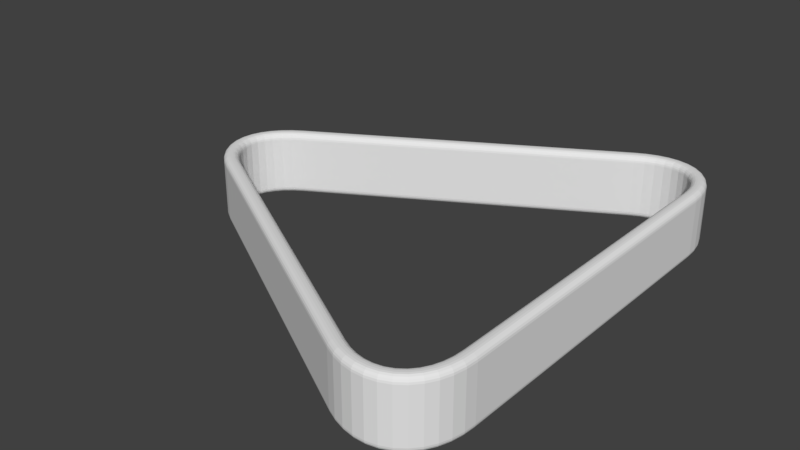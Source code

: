 # Source: rack.blend  (saved by Blender 2.79.0; exported with 4.5.12 LTS)
import bpy
from mathutils import Matrix  # noqa: F401  (used for matrix-valued properties, if any)

bpy.ops.wm.read_factory_settings(use_empty=True)
scene = bpy.context.scene
scene.name = 'Scene'

# ---- collections
col_collection_1 = bpy.data.collections.new('Collection 1'); scene.collection.children.link(col_collection_1)

# ---- world
world_world = bpy.data.worlds.new('World'); scene.world = world_world
world_world.color = (0.05088, 0.05088, 0.05088)
world_world.use_sun_shadow = False
world_world.sun_shadow_jitter_overblur = 0.0
world_world.cycles.sampling_method = 'MANUAL'

# ---- meshes
me_plane = bpy.data.meshes.new('Plane')
me_plane.from_pydata([(4.239, -5.172, 1.629), (4.074, -5.127, 1.8), (4.231, -5.169, 1.682), (4.208, -5.163, 1.73), (4.171, -5.153, 1.767), (4.125, -5.141, 1.792), (4.074, -5.127, -2.291e-08), (4.239, -5.172, 0.1707), (4.125, -5.141, 0.008357), (4.171, -5.153, 0.03261), (4.208, -5.163, 0.07038), (4.231, -5.169, 0.118), (4.3, -4.855, 1.629), (4.13, -4.834, 1.8), (4.292, -4.854, 1.682), (4.268, -4.851, 1.73), (4.23, -4.847, 1.767), (4.183, -4.841, 1.792), (4.32, -4.533, 1.629), (4.149, -4.528, 1.8), (4.311, -4.533, 1.682), (4.287, -4.532, 1.73), (4.249, -4.531, 1.767), (4.202, -4.529, 1.792), (4.149, -4.528, -7.807e-09), (4.32, -4.533, 0.1707), (4.202, -4.529, 0.008357), (4.249, -4.531, 0.03261), (4.287, -4.532, 0.07038), (4.311, -4.533, 0.118), (4.3, -4.855, 0.1707), (4.13, -4.834, -2.322e-08), (4.292, -4.854, 0.118), (4.268, -4.851, 0.07038), (4.23, -4.847, 0.03261), (4.183, -4.841, 0.008357), (3.912, -4.521, 0.1707), (4.083, -4.526, -5.632e-09), (3.92, -4.521, 0.118), (3.945, -4.522, 0.07038), (3.982, -4.523, 0.03261), (4.03, -4.524, 0.008357), (1.882, -5.797, 8.7e-09), (1.963, -5.647, 0.1707), (1.907, -5.75, 0.008357), (1.93, -5.709, 0.03261), (1.948, -5.675, 0.07038), (1.959, -5.654, 0.118), (4.065, -4.826, -1.68e-08), (3.895, -4.805, 0.1707), (4.013, -4.82, 0.008357), (3.965, -4.814, 0.03261), (3.928, -4.809, 0.07038), (3.904, -4.806, 0.118), (4.011, -5.11, -1.659e-08), (3.846, -5.065, 0.1707), (3.96, -5.096, 0.008357), (3.914, -5.083, 0.03261), (3.877, -5.074, 0.07038), (3.854, -5.067, 0.118), (3.92, -5.368, -1.05e-08), (3.764, -5.296, 0.1707), (3.871, -5.346, 0.008357), (3.828, -5.326, 0.03261), (3.794, -5.31, 0.07038), (3.771, -5.3, 0.118), (3.791, -5.594, -1.809e-08), (3.651, -5.495, 0.1707), (3.748, -5.564, 0.008357), (3.709, -5.536, 0.03261), (3.678, -5.514, 0.07038), (3.658, -5.5, 0.118), (3.626, -5.784, -2.331e-08), (3.509, -5.658, 0.1707), (3.59, -5.745, 0.008357), (3.557, -5.71, 0.03261), (3.532, -5.682, 0.07038), (3.515, -5.664, 0.118), (3.427, -5.931, -1.263e-08), (3.341, -5.783, 0.1707), (3.401, -5.885, 0.008357), (3.377, -5.844, 0.03261), (3.358, -5.811, 0.07038), (3.345, -5.79, 0.118), (3.201, -6.03, -3.387e-09), (3.15, -5.866, 0.1707), (3.185, -5.979, 0.008357), (3.171, -5.934, 0.03261), (3.159, -5.897, 0.07038), (3.152, -5.874, 0.118), (2.953, -6.078, -1.232e-08), (2.938, -5.907, 0.1707), (2.949, -6.025, 0.008357), (2.944, -5.978, 0.03261), (2.941, -5.94, 0.07038), (2.938, -5.916, 0.118), (2.693, -6.076, -1.834e-08), (2.709, -5.906, 0.1707), (2.698, -6.023, 0.008357), (2.702, -5.976, 0.03261), (2.706, -5.938, 0.07038), (2.708, -5.914, 0.118), (2.424, -6.026, 4.956e-10), (2.468, -5.861, 0.1707), (2.437, -5.975, 0.008357), (2.45, -5.929, 0.03261), (2.459, -5.893, 0.07038), (2.465, -5.869, 0.118), (2.151, -5.932, 1.627e-08), (2.218, -5.774, 0.1707), (2.172, -5.883, 0.008357), (2.19, -5.839, 0.03261), (2.205, -5.804, 0.07038), (2.214, -5.782, 0.118), (1.963, 5.647, 0.1707), (1.882, 5.797, 0.0), (1.959, 5.654, 0.118), (1.948, 5.675, 0.07038), (1.93, 5.709, 0.03261), (1.907, 5.75, 0.008357), (4.083, 4.526, 0.0), (3.912, 4.521, 0.1707), (4.03, 4.524, 0.008357), (3.982, 4.523, 0.03261), (3.945, 4.522, 0.07038), (3.92, 4.521, 0.118), (2.218, 5.774, 0.1707), (2.151, 5.932, -8.715e-09), (2.214, 5.782, 0.118), (2.205, 5.804, 0.07038), (2.19, 5.839, 0.03261), (2.172, 5.883, 0.008357), (2.468, 5.861, 0.1707), (2.424, 6.026, -1.986e-08), (2.465, 5.869, 0.118), (2.459, 5.893, 0.07038), (2.45, 5.929, 0.03261), (2.437, 5.975, 0.008357), (2.709, 5.906, 0.1707), (2.693, 6.076, -1.124e-08), (2.708, 5.914, 0.118), (2.706, 5.938, 0.07038), (2.702, 5.976, 0.03261), (2.698, 6.023, 0.008357), (2.938, 5.907, 0.1707), (2.953, 6.078, 9.446e-10), (2.938, 5.916, 0.118), (2.941, 5.94, 0.07038), (2.944, 5.978, 0.03261), (2.949, 6.025, 0.008357), (3.15, 5.866, 0.1707), (3.201, 6.03, 1.035e-09), (3.152, 5.874, 0.118), (3.159, 5.897, 0.07038), (3.171, 5.934, 0.03261), (3.185, 5.979, 0.008357), (3.341, 5.783, 0.1707), (3.427, 5.931, 0.0), (3.345, 5.79, 0.118), (3.358, 5.811, 0.07038), (3.377, 5.844, 0.03261), (3.401, 5.885, 0.008357), (3.509, 5.658, 0.1707), (3.626, 5.784, -7.453e-09), (3.515, 5.664, 0.118), (3.532, 5.682, 0.07038), (3.557, 5.71, 0.03261), (3.59, 5.745, 0.008357), (3.651, 5.495, 0.1707), (3.791, 5.594, -1.31e-08), (3.658, 5.5, 0.118), (3.678, 5.514, 0.07038), (3.709, 5.536, 0.03261), (3.748, 5.564, 0.008357), (3.764, 5.296, 0.1707), (3.92, 5.368, -5.646e-09), (3.771, 5.3, 0.118), (3.794, 5.31, 0.07038), (3.828, 5.326, 0.03261), (3.871, 5.346, 0.008357), (3.846, 5.065, 0.1707), (4.011, 5.11, 0.0), (3.854, 5.067, 0.118), (3.877, 5.074, 0.07038), (3.914, 5.083, 0.03261), (3.96, 5.096, 0.008357), (3.895, 4.805, 0.1707), (4.065, 4.826, 0.0), (3.904, 4.806, 0.118), (3.928, 4.809, 0.07038), (3.965, 4.814, 0.03261), (4.013, 4.82, 0.008357), (-5.875, -1.124, 0.1707), (-5.965, -1.27, 3.729e-09), (-5.88, -1.131, 0.118), (-5.892, -1.152, 0.07038), (-5.912, -1.184, 0.03261), (-5.937, -1.225, 0.008357), (-5.965, 1.27, -3.107e-10), (-5.875, 1.124, 0.1707), (-5.937, 1.225, 0.008357), (-5.912, 1.184, 0.03261), (-5.892, 1.152, 0.07038), (-5.88, 1.131, 0.118), (-6.113, -0.968, 0.1707), (-6.216, -1.105, 9.106e-09), (-6.118, -0.9747, 0.118), (-6.133, -0.9941, 0.07038), (-6.155, -1.024, 0.03261), (-6.184, -1.062, 0.008357), (-6.313, -0.7951, 0.1707), (-6.435, -0.9158, 5.372e-09), (-6.319, -0.801, 0.118), (-6.336, -0.8181, 0.07038), (-6.363, -0.8448, 0.03261), (-6.397, -0.8785, 0.008357), (-6.473, -0.6085, 0.1707), (-6.612, -0.708, -1.364e-09), (-6.48, -0.6134, 0.118), (-6.499, -0.6275, 0.07038), (-6.53, -0.6495, 0.03261), (-6.569, -0.6773, 0.008357), (-6.589, -0.4116, 0.1707), (-6.744, -0.4834, -2.711e-09), (-6.596, -0.4151, 0.118), (-6.618, -0.4253, 0.07038), (-6.653, -0.4412, 0.03261), (-6.696, -0.4612, 0.008357), (-6.659, -0.2076, 0.1707), (-6.826, -0.2455, -1.507e-09), (-6.667, -0.2094, 0.118), (-6.691, -0.2148, 0.07038), (-6.728, -0.2232, 0.03261), (-6.775, -0.2338, 0.008357), (-6.683, -1.145e-07, 0.1707), (-6.854, -1.178e-07, -4.889e-17), (-6.691, -1.148e-07, 0.118), (-6.715, -1.153e-07, 0.07038), (-6.753, -1.159e-07, 0.03261), (-6.801, -1.169e-07, 0.008357), (-6.659, 0.2076, 0.1707), (-6.826, 0.2455, 2.025e-09), (-6.667, 0.2094, 0.118), (-6.691, 0.2148, 0.07038), (-6.728, 0.2232, 0.03261), (-6.775, 0.2338, 0.008357), (-6.589, 0.4115, 0.1707), (-6.744, 0.4834, 4.789e-09), (-6.596, 0.4151, 0.118), (-6.618, 0.4253, 0.07038), (-6.653, 0.4412, 0.03261), (-6.696, 0.4612, 0.008357), (-6.473, 0.6085, 0.1707), (-6.612, 0.708, 4.736e-09), (-6.48, 0.6134, 0.118), (-6.499, 0.6275, 0.07038), (-6.53, 0.6495, 0.03261), (-6.569, 0.6773, 0.008357), (-6.313, 0.7951, 0.1707), (-6.435, 0.9158, -1.547e-09), (-6.319, 0.801, 0.118), (-6.336, 0.8181, 0.07038), (-6.363, 0.8448, 0.03261), (-6.397, 0.8785, 0.008357), (-6.113, 0.968, 0.1707), (-6.216, 1.105, -3.664e-09), (-6.118, 0.9747, 0.118), (-6.133, 0.9941, 0.07038), (-6.155, 1.024, 0.03261), (-6.184, 1.062, 0.008357), (1.963, -5.647, 1.629), (1.882, -5.797, 1.8), (1.959, -5.654, 1.682), (1.948, -5.675, 1.73), (1.93, -5.709, 1.767), (1.907, -5.75, 1.792), (4.083, -4.526, 1.8), (3.912, -4.521, 1.629), (4.03, -4.524, 1.792), (3.982, -4.523, 1.767), (3.945, -4.522, 1.73), (3.92, -4.521, 1.682), (2.218, -5.774, 1.629), (2.151, -5.932, 1.8), (2.214, -5.782, 1.682), (2.205, -5.804, 1.73), (2.19, -5.839, 1.767), (2.172, -5.883, 1.792), (2.468, -5.861, 1.629), (2.424, -6.026, 1.8), (2.465, -5.869, 1.682), (2.459, -5.893, 1.73), (2.45, -5.929, 1.767), (2.437, -5.975, 1.792), (2.709, -5.906, 1.629), (2.693, -6.076, 1.8), (2.708, -5.914, 1.682), (2.706, -5.938, 1.73), (2.702, -5.976, 1.767), (2.698, -6.023, 1.792), (2.938, -5.907, 1.629), (2.953, -6.078, 1.8), (2.938, -5.916, 1.682), (2.941, -5.94, 1.73), (2.944, -5.978, 1.767), (2.949, -6.025, 1.792), (3.15, -5.866, 1.629), (3.201, -6.03, 1.8), (3.152, -5.874, 1.682), (3.159, -5.897, 1.73), (3.171, -5.934, 1.767), (3.185, -5.979, 1.792), (3.341, -5.783, 1.629), (3.427, -5.931, 1.8), (3.345, -5.79, 1.682), (3.358, -5.811, 1.73), (3.377, -5.844, 1.767), (3.401, -5.885, 1.792), (3.509, -5.658, 1.629), (3.626, -5.784, 1.8), (3.515, -5.664, 1.682), (3.532, -5.682, 1.73), (3.557, -5.71, 1.767), (3.59, -5.745, 1.792), (3.651, -5.495, 1.629), (3.791, -5.594, 1.8), (3.658, -5.5, 1.682), (3.678, -5.514, 1.73), (3.709, -5.536, 1.767), (3.748, -5.564, 1.792), (3.764, -5.296, 1.629), (3.92, -5.368, 1.8), (3.771, -5.3, 1.682), (3.794, -5.31, 1.73), (3.828, -5.326, 1.767), (3.871, -5.346, 1.792), (3.846, -5.065, 1.629), (4.011, -5.11, 1.8), (3.854, -5.067, 1.682), (3.877, -5.074, 1.73), (3.914, -5.083, 1.767), (3.96, -5.096, 1.792), (3.895, -4.805, 1.629), (4.065, -4.826, 1.8), (3.904, -4.806, 1.682), (3.928, -4.809, 1.73), (3.965, -4.814, 1.767), (4.013, -4.82, 1.792), (3.912, 4.521, 1.629), (4.083, 4.526, 1.8), (3.92, 4.521, 1.682), (3.945, 4.522, 1.73), (3.982, 4.523, 1.767), (4.03, 4.524, 1.792), (1.882, 5.797, 1.8), (1.963, 5.647, 1.629), (1.907, 5.75, 1.792), (1.93, 5.709, 1.767), (1.948, 5.675, 1.73), (1.959, 5.654, 1.682), (4.065, 4.826, 1.8), (3.895, 4.805, 1.629), (4.013, 4.82, 1.792), (3.965, 4.814, 1.767), (3.928, 4.809, 1.73), (3.904, 4.806, 1.682), (4.011, 5.11, 1.8), (3.846, 5.065, 1.629), (3.96, 5.096, 1.792), (3.914, 5.083, 1.767), (3.877, 5.074, 1.73), (3.854, 5.067, 1.682), (3.92, 5.368, 1.8), (3.764, 5.296, 1.629), (3.871, 5.346, 1.792), (3.828, 5.326, 1.767), (3.794, 5.31, 1.73), (3.771, 5.3, 1.682), (3.791, 5.594, 1.8), (3.651, 5.495, 1.629), (3.748, 5.564, 1.792), (3.709, 5.536, 1.767), (3.678, 5.514, 1.73), (3.658, 5.5, 1.682), (3.626, 5.784, 1.8), (3.509, 5.658, 1.629), (3.59, 5.745, 1.792), (3.557, 5.71, 1.767), (3.532, 5.682, 1.73), (3.515, 5.664, 1.682), (3.427, 5.931, 1.8), (3.341, 5.783, 1.629), (3.401, 5.885, 1.792), (3.377, 5.844, 1.767), (3.358, 5.811, 1.73), (3.345, 5.79, 1.682), (3.201, 6.03, 1.8), (3.15, 5.866, 1.629), (3.185, 5.979, 1.792), (3.171, 5.934, 1.767), (3.159, 5.897, 1.73), (3.152, 5.874, 1.682), (2.953, 6.078, 1.8), (2.938, 5.907, 1.629), (2.949, 6.025, 1.792), (2.944, 5.978, 1.767), (2.941, 5.94, 1.73), (2.938, 5.916, 1.682), (2.693, 6.076, 1.8), (2.709, 5.906, 1.629), (2.698, 6.023, 1.792), (2.702, 5.976, 1.767), (2.706, 5.938, 1.73), (2.708, 5.914, 1.682), (2.424, 6.026, 1.8), (2.468, 5.861, 1.629), (2.437, 5.975, 1.792), (2.45, 5.929, 1.767), (2.459, 5.893, 1.73), (2.465, 5.869, 1.682), (2.151, 5.932, 1.8), (2.218, 5.774, 1.629), (2.172, 5.883, 1.792), (2.19, 5.839, 1.767), (2.205, 5.804, 1.73), (2.214, 5.782, 1.682), (-5.875, 1.124, 1.629), (-5.965, 1.27, 1.8), (-5.88, 1.131, 1.682), (-5.892, 1.152, 1.73), (-5.912, 1.184, 1.767), (-5.937, 1.225, 1.792), (-5.965, -1.27, 1.8), (-5.875, -1.124, 1.629), (-5.937, -1.225, 1.792), (-5.912, -1.184, 1.767), (-5.892, -1.152, 1.73), (-5.88, -1.131, 1.682), (-6.216, 1.105, 1.8), (-6.113, 0.968, 1.629), (-6.184, 1.062, 1.792), (-6.155, 1.024, 1.767), (-6.133, 0.9941, 1.73), (-6.118, 0.9747, 1.682), (-6.435, 0.9158, 1.8), (-6.313, 0.7951, 1.629), (-6.397, 0.8785, 1.792), (-6.363, 0.8448, 1.767), (-6.336, 0.8181, 1.73), (-6.319, 0.801, 1.682), (-6.612, 0.708, 1.8), (-6.473, 0.6085, 1.629), (-6.569, 0.6773, 1.792), (-6.53, 0.6495, 1.767), (-6.499, 0.6275, 1.73), (-6.48, 0.6134, 1.682), (-6.744, 0.4834, 1.8), (-6.589, 0.4115, 1.629), (-6.696, 0.4612, 1.792), (-6.653, 0.4412, 1.767), (-6.618, 0.4253, 1.73), (-6.596, 0.4151, 1.682), (-6.826, 0.2455, 1.8), (-6.659, 0.2076, 1.629), (-6.775, 0.2337, 1.792), (-6.728, 0.2232, 1.767), (-6.691, 0.2148, 1.73), (-6.667, 0.2094, 1.682), (-6.854, -1.178e-07, 1.8), (-6.683, -1.145e-07, 1.629), (-6.801, -1.169e-07, 1.792), (-6.753, -1.158e-07, 1.767), (-6.715, -1.153e-07, 1.73), (-6.691, -1.148e-07, 1.682), (-6.826, -0.2455, 1.8), (-6.659, -0.2076, 1.629), (-6.775, -0.2338, 1.792), (-6.728, -0.2232, 1.767), (-6.691, -0.2148, 1.73), (-6.667, -0.2094, 1.682), (-6.744, -0.4834, 1.8), (-6.589, -0.4116, 1.629), (-6.696, -0.4612, 1.792), (-6.653, -0.4412, 1.767), (-6.618, -0.4253, 1.73), (-6.596, -0.4151, 1.682), (-6.612, -0.708, 1.8), (-6.473, -0.6085, 1.629), (-6.569, -0.6773, 1.792), (-6.53, -0.6495, 1.767), (-6.499, -0.6275, 1.73), (-6.48, -0.6134, 1.682), (-6.435, -0.9158, 1.8), (-6.313, -0.7951, 1.629), (-6.397, -0.8785, 1.792), (-6.363, -0.8448, 1.767), (-6.336, -0.8181, 1.73), (-6.319, -0.801, 1.682), (-6.216, -1.105, 1.8), (-6.113, -0.968, 1.629), (-6.184, -1.062, 1.792), (-6.155, -1.024, 1.767), (-6.133, -0.9941, 1.73), (-6.118, -0.9747, 1.682), (4.135, -5.466, 0.1707), (3.979, -5.394, -1.448e-08), (4.127, -5.462, 0.118), (4.105, -5.452, 0.07038), (4.07, -5.436, 0.03261), (4.027, -5.416, 0.008357), (3.979, -5.394, 1.8), (4.135, -5.466, 1.629), (4.027, -5.416, 1.792), (4.07, -5.436, 1.767), (4.105, -5.452, 1.73), (4.127, -5.462, 1.682), (3.984, -5.731, 0.1707), (3.844, -5.632, -2.489e-08), (3.977, -5.726, 0.118), (3.957, -5.712, 0.07038), (3.926, -5.69, 0.03261), (3.887, -5.662, 0.008357), (3.844, -5.632, 1.8), (3.984, -5.731, 1.629), (3.887, -5.662, 1.792), (3.926, -5.69, 1.767), (3.957, -5.712, 1.73), (3.977, -5.726, 1.682), (3.786, -5.958, 0.1707), (3.67, -5.832, -3.202e-08), (3.78, -5.951, 0.118), (3.764, -5.934, 0.07038), (3.738, -5.906, 0.03261), (3.706, -5.871, 0.008357), (3.67, -5.832, 1.8), (3.786, -5.958, 1.629), (3.706, -5.871, 1.792), (3.738, -5.906, 1.767), (3.764, -5.934, 1.73), (3.78, -5.951, 1.682), (3.545, -6.136, 0.1707), (3.459, -5.987, -1.734e-08), (3.541, -6.128, 0.118), (3.529, -6.107, 0.07038), (3.51, -6.074, 0.03261), (3.486, -6.033, 0.008357), (3.459, -5.987, 1.8), (3.545, -6.136, 1.629), (3.486, -6.033, 1.792), (3.51, -6.074, 1.767), (3.529, -6.107, 1.73), (3.541, -6.128, 1.682), (3.271, -6.255, 0.1707), (3.22, -6.091, -4.654e-09), (3.268, -6.247, 0.118), (3.261, -6.224, 0.07038), (3.25, -6.188, 0.03261), (3.235, -6.142, 0.008357), (3.22, -6.091, 1.8), (3.271, -6.255, 1.629), (3.235, -6.142, 1.792), (3.25, -6.188, 1.767), (3.261, -6.224, 1.73), (3.268, -6.247, 1.682), (2.975, -6.313, 0.1707), (2.959, -6.142, -1.696e-08), (2.974, -6.305, 0.118), (2.972, -6.281, 0.07038), (2.969, -6.243, 0.03261), (2.964, -6.195, 0.008357), (2.959, -6.142, 1.8), (2.975, -6.313, 1.629), (2.964, -6.195, 1.792), (2.969, -6.243, 1.767), (2.972, -6.281, 1.73), (2.974, -6.305, 1.682), (2.67, -6.311, 0.1707), (2.687, -6.141, -2.528e-08), (2.671, -6.303, 0.118), (2.673, -6.279, 0.07038), (2.677, -6.241, 0.03261), (2.681, -6.193, 0.008357), (2.687, -6.141, 1.8), (2.67, -6.311, 1.629), (2.681, -6.193, 1.792), (2.677, -6.241, 1.767), (2.673, -6.279, 1.73), (2.671, -6.303, 1.682), (2.363, -6.255, 0.1707), (2.407, -6.089, 6.843e-10), (2.365, -6.247, 0.118), (2.372, -6.223, 0.07038), (2.381, -6.187, 0.03261), (2.394, -6.141, 0.008357), (2.407, -6.089, 1.8), (2.363, -6.255, 1.629), (2.394, -6.141, 1.792), (2.381, -6.187, 1.767), (2.372, -6.223, 1.73), (2.365, -6.247, 1.682), (2.059, -6.15, 0.1707), (2.126, -5.992, 2.249e-08), (2.062, -6.142, 0.118), (2.072, -6.12, 0.07038), (2.086, -6.085, 0.03261), (2.105, -6.041, 0.008357), (2.126, -5.992, 1.8), (2.059, -6.15, 1.629), (2.105, -6.041, 1.792), (2.086, -6.085, 1.767), (2.072, -6.12, 1.73), (2.062, -6.142, 1.682), (1.77, -6.005, 0.1707), (1.851, -5.855, 1.206e-08), (1.774, -5.998, 0.118), (1.785, -5.977, 0.07038), (1.803, -5.943, 0.03261), (1.826, -5.902, 0.008357), (1.851, -5.855, 1.8), (1.77, -6.005, 1.629), (1.826, -5.902, 1.792), (1.803, -5.943, 1.767), (1.785, -5.977, 1.73), (1.774, -5.998, 1.682), (-6.359, 1.293, 1.629), (-6.256, 1.157, 1.8), (-6.354, 1.287, 1.682), (-6.339, 1.267, 1.73), (-6.316, 1.237, 1.767), (-6.287, 1.199, 1.792), (-6.0, 1.326, 1.8), (-6.089, 1.471, 1.629), (-6.027, 1.371, 1.792), (-6.052, 1.411, 1.767), (-6.072, 1.444, 1.73), (-6.085, 1.464, 1.682), (-6.089, 1.471, 0.1707), (-6.0, 1.326, -4.307e-10), (-6.085, 1.464, 0.118), (-6.072, 1.444, 0.07038), (-6.052, 1.411, 0.03261), (-6.027, 1.371, 0.008357), (-6.256, 1.157, -5.065e-09), (-6.359, 1.293, 0.1707), (-6.287, 1.199, 0.008357), (-6.316, 1.237, 0.03261), (-6.339, 1.267, 0.07038), (-6.354, 1.287, 0.118), (-6.602, 1.083, 1.629), (-6.481, 0.9618, 1.8), (-6.596, 1.077, 1.682), (-6.579, 1.06, 1.73), (-6.552, 1.033, 1.767), (-6.518, 0.9991, 1.792), (-6.481, 0.9618, -2.136e-09), (-6.602, 1.083, 0.1707), (-6.518, 0.9991, 0.008357), (-6.552, 1.033, 0.03261), (-6.579, 1.06, 0.07038), (-6.596, 1.077, 0.118), (-6.805, 0.8452, 1.629), (-6.665, 0.7457, 1.8), (-6.798, 0.8404, 1.682), (-6.778, 0.8262, 1.73), (-6.747, 0.8042, 1.767), (-6.708, 0.7765, 1.792), (-6.665, 0.7457, 6.528e-09), (-6.805, 0.8452, 0.1707), (-6.708, 0.7765, 0.008357), (-6.747, 0.8042, 0.03261), (-6.778, 0.8262, 0.07038), (-6.798, 0.8404, 0.118), (-6.959, 0.5822, 1.629), (-6.803, 0.5104, 1.8), (-6.951, 0.5787, 1.682), (-6.929, 0.5685, 1.73), (-6.895, 0.5526, 1.767), (-6.851, 0.5326, 1.792), (-6.803, 0.5104, 6.591e-09), (-6.959, 0.5822, 0.1707), (-6.851, 0.5326, 0.008357), (-6.895, 0.5526, 0.03261), (-6.929, 0.5685, 0.07038), (-6.951, 0.5787, 0.118), (-7.057, 0.2975, 1.629), (-6.889, 0.2596, 1.8), (-7.048, 0.2957, 1.682), (-7.025, 0.2903, 1.73), (-6.988, 0.2819, 1.767), (-6.941, 0.2714, 1.792), (-6.889, 0.2596, 2.782e-09), (-7.057, 0.2975, 0.1707), (-6.941, 0.2714, 0.008357), (-6.988, 0.2819, 0.03261), (-7.025, 0.2903, 0.07038), (-7.048, 0.2957, 0.118), (-7.09, -1.223e-07, 1.629), (-6.918, -1.19e-07, 1.8), (-7.082, -1.22e-07, 1.682), (-7.057, -1.215e-07, 1.73), (-7.019, -1.208e-07, 1.767), (-6.972, -1.199e-07, 1.792), (-6.918, -1.19e-07, -6.714e-17), (-7.09, -1.223e-07, 0.1707), (-6.972, -1.199e-07, 0.008357), (-7.019, -1.208e-07, 0.03261), (-7.057, -1.215e-07, 0.07038), (-7.082, -1.22e-07, 0.118), (-7.057, -0.2975, 1.629), (-6.889, -0.2596, 1.8), (-7.048, -0.2957, 1.682), (-7.025, -0.2903, 1.73), (-6.988, -0.2819, 1.767), (-6.941, -0.2714, 1.792), (-6.889, -0.2596, -2.071e-09), (-7.057, -0.2975, 0.1707), (-6.941, -0.2714, 0.008357), (-6.988, -0.2819, 0.03261), (-7.025, -0.2903, 0.07038), (-7.048, -0.2957, 0.118), (-6.959, -0.5822, 1.629), (-6.803, -0.5104, 1.8), (-6.951, -0.5787, 1.682), (-6.929, -0.5685, 1.73), (-6.895, -0.5526, 1.767), (-6.851, -0.5326, 1.792), (-6.803, -0.5104, -3.73e-09), (-6.959, -0.5822, 0.1707), (-6.851, -0.5326, 0.008357), (-6.895, -0.5526, 0.03261), (-6.929, -0.5685, 0.07038), (-6.951, -0.5787, 0.118), (-6.805, -0.8452, 1.629), (-6.665, -0.7457, 1.8), (-6.798, -0.8404, 1.682), (-6.778, -0.8262, 1.73), (-6.747, -0.8042, 1.767), (-6.708, -0.7765, 1.792), (-6.665, -0.7457, -1.88e-09), (-6.805, -0.8452, 0.1707), (-6.708, -0.7765, 0.008357), (-6.747, -0.8042, 0.03261), (-6.778, -0.8262, 0.07038), (-6.798, -0.8404, 0.118), (-6.602, -1.083, 1.629), (-6.481, -0.9618, 1.8), (-6.596, -1.077, 1.682), (-6.579, -1.06, 1.73), (-6.552, -1.033, 1.767), (-6.518, -0.9991, 1.792), (-6.481, -0.9618, 7.417e-09), (-6.602, -1.083, 0.1707), (-6.518, -0.9991, 0.008357), (-6.552, -1.033, 0.03261), (-6.579, -1.06, 0.07038), (-6.596, -1.077, 0.118), (-6.359, -1.293, 1.629), (-6.256, -1.157, 1.8), (-6.354, -1.287, 1.682), (-6.339, -1.267, 1.73), (-6.316, -1.237, 1.767), (-6.287, -1.199, 1.792), (-6.256, -1.157, 1.259e-08), (-6.359, -1.293, 0.1707), (-6.287, -1.199, 0.008357), (-6.316, -1.237, 0.03261), (-6.339, -1.267, 0.07038), (-6.354, -1.287, 0.118), (-6.089, -1.471, 1.629), (-6.0, -1.326, 1.8), (-6.085, -1.464, 1.682), (-6.072, -1.444, 1.73), (-6.052, -1.411, 1.767), (-6.027, -1.371, 1.792), (-6.0, -1.326, 5.169e-09), (-6.089, -1.471, 0.1707), (-6.027, -1.371, 0.008357), (-6.052, -1.411, 0.03261), (-6.072, -1.444, 0.07038), (-6.085, -1.464, 0.118), (4.3, 4.855, 1.629), (4.13, 4.834, 1.8), (4.292, 4.854, 1.682), (4.268, 4.851, 1.73), (4.23, 4.847, 1.767), (4.183, 4.841, 1.792), (4.149, 4.528, 1.8), (4.32, 4.533, 1.629), (4.202, 4.529, 1.792), (4.249, 4.531, 1.767), (4.287, 4.532, 1.73), (4.311, 4.533, 1.682), (4.32, 4.533, 0.1707), (4.149, 4.528, 0.0), (4.311, 4.533, 0.118), (4.287, 4.532, 0.07038), (4.249, 4.531, 0.03261), (4.202, 4.529, 0.008357), (4.13, 4.834, 0.0), (4.3, 4.855, 0.1707), (4.183, 4.841, 0.008357), (4.23, 4.847, 0.03261), (4.268, 4.851, 0.07038), (4.292, 4.854, 0.118), (4.239, 5.172, 1.629), (4.074, 5.127, 1.8), (4.231, 5.169, 1.682), (4.208, 5.163, 1.73), (4.171, 5.153, 1.767), (4.125, 5.141, 1.792), (4.074, 5.127, 0.0), (4.239, 5.172, 0.1707), (4.125, 5.141, 0.008357), (4.171, 5.153, 0.03261), (4.208, 5.163, 0.07038), (4.231, 5.169, 0.118), (4.135, 5.466, 1.629), (3.979, 5.394, 1.8), (4.127, 5.462, 1.682), (4.105, 5.452, 1.73), (4.07, 5.436, 1.767), (4.027, 5.416, 1.792), (3.979, 5.394, -7.783e-09), (4.135, 5.466, 0.1707), (4.027, 5.416, 0.008357), (4.07, 5.436, 0.03261), (4.105, 5.452, 0.07038), (4.127, 5.462, 0.118), (3.984, 5.731, 1.629), (3.844, 5.632, 1.8), (3.977, 5.726, 1.682), (3.957, 5.712, 1.73), (3.926, 5.69, 1.767), (3.887, 5.662, 1.792), (3.844, 5.632, -1.802e-08), (3.984, 5.731, 0.1707), (3.887, 5.662, 0.008357), (3.926, 5.69, 0.03261), (3.957, 5.712, 0.07038), (3.977, 5.726, 0.118), (3.786, 5.958, 1.629), (3.67, 5.832, 1.8), (3.78, 5.951, 1.682), (3.764, 5.934, 1.73), (3.738, 5.906, 1.767), (3.706, 5.871, 1.792), (3.67, 5.832, -1.024e-08), (3.786, 5.958, 0.1707), (3.706, 5.871, 0.008357), (3.738, 5.906, 0.03261), (3.764, 5.934, 0.07038), (3.78, 5.951, 0.118), (3.545, 6.136, 1.629), (3.459, 5.987, 1.8), (3.541, 6.128, 1.682), (3.529, 6.107, 1.73), (3.51, 6.074, 1.767), (3.486, 6.033, 1.792), (3.459, 5.987, 0.0), (3.545, 6.136, 0.1707), (3.486, 6.033, 0.008357), (3.51, 6.074, 0.03261), (3.529, 6.107, 0.07038), (3.541, 6.128, 0.118), (3.271, 6.255, 1.629), (3.22, 6.091, 1.8), (3.268, 6.247, 1.682), (3.261, 6.224, 1.73), (3.25, 6.188, 1.767), (3.235, 6.142, 1.792), (3.22, 6.091, 1.422e-09), (3.271, 6.255, 0.1707), (3.235, 6.142, 0.008357), (3.25, 6.188, 0.03261), (3.261, 6.224, 0.07038), (3.268, 6.247, 0.118), (2.975, 6.313, 1.629), (2.959, 6.142, 1.8), (2.974, 6.305, 1.682), (2.972, 6.281, 1.73), (2.969, 6.243, 1.767), (2.964, 6.195, 1.792), (2.959, 6.142, 1.3e-09), (2.975, 6.313, 0.1707), (2.964, 6.195, 0.008357), (2.969, 6.243, 0.03261), (2.972, 6.281, 0.07038), (2.974, 6.305, 0.118), (2.67, 6.311, 1.629), (2.687, 6.141, 1.8), (2.671, 6.303, 1.682), (2.673, 6.279, 1.73), (2.677, 6.241, 1.767), (2.681, 6.193, 1.792), (2.687, 6.141, -1.549e-08), (2.67, 6.311, 0.1707), (2.681, 6.193, 0.008357), (2.677, 6.241, 0.03261), (2.673, 6.279, 0.07038), (2.671, 6.303, 0.118), (2.363, 6.255, 1.629), (2.407, 6.089, 1.8), (2.365, 6.247, 1.682), (2.372, 6.223, 1.73), (2.381, 6.187, 1.767), (2.394, 6.141, 1.792), (2.407, 6.089, -2.742e-08), (2.363, 6.255, 0.1707), (2.394, 6.141, 0.008357), (2.381, 6.187, 0.03261), (2.372, 6.223, 0.07038), (2.365, 6.247, 0.118), (2.059, 6.15, 1.629), (2.126, 5.992, 1.8), (2.062, 6.142, 1.682), (2.072, 6.12, 1.73), (2.086, 6.085, 1.767), (2.105, 6.041, 1.792), (2.126, 5.992, -1.205e-08), (2.059, 6.15, 0.1707), (2.105, 6.041, 0.008357), (2.086, 6.085, 0.03261), (2.072, 6.12, 0.07038), (2.062, 6.142, 0.118), (1.77, 6.005, 1.629), (1.851, 5.855, 1.8), (1.774, 5.998, 1.682), (1.785, 5.977, 1.73), (1.803, 5.943, 1.767), (1.826, 5.902, 1.792), (1.851, 5.855, 0.0), (1.77, 6.005, 0.1707), (1.826, 5.902, 0.008357), (1.803, 5.943, 0.03261), (1.785, 5.977, 0.07038), (1.774, 5.998, 0.118)], [], [(115, 198, 637, 930), (648, 655, 667, 660), (193, 42, 613, 774), (36, 277, 348, 121), (55, 61, 330, 336), (61, 67, 324, 330), (66, 60, 505, 517), (72, 66, 517, 529), (78, 72, 529, 541), (84, 78, 541, 553), (90, 84, 553, 565), (96, 90, 565, 577), (102, 96, 577, 589), (108, 102, 589, 601), (192, 433, 270, 43), (198, 265, 642, 637), (283, 271, 618, 606), (265, 259, 654, 642), (259, 253, 666, 654), (253, 247, 678, 666), (247, 241, 690, 678), (241, 235, 702, 690), (235, 229, 714, 702), (229, 223, 726, 714), (223, 217, 738, 726), (217, 211, 750, 738), (426, 439, 264, 199), (120, 187, 798, 793), (205, 193, 774, 762), (187, 181, 810, 798), (181, 175, 822, 810), (175, 169, 834, 822), (169, 163, 846, 834), (163, 157, 858, 846), (157, 151, 870, 858), (151, 145, 882, 870), (145, 139, 894, 882), (139, 133, 906, 894), (114, 355, 426, 199), (42, 108, 601, 613), (631, 636, 643, 624), (25, 792, 787, 18), (60, 54, 6, 505), (343, 337, 1, 13), (516, 523, 535, 528), (528, 535, 547, 540), (540, 547, 559, 552), (552, 559, 571, 564), (564, 571, 583, 576), (576, 583, 595, 588), (588, 595, 607, 600), (600, 607, 619, 612), (775, 612, 619, 768), (624, 643, 655, 648), (931, 636, 631, 924), (660, 667, 679, 672), (672, 679, 691, 684), (684, 691, 703, 696), (696, 703, 715, 708), (708, 715, 727, 720), (720, 727, 739, 732), (732, 739, 751, 744), (744, 751, 763, 756), (756, 763, 775, 768), (787, 792, 799, 780), (780, 799, 811, 804), (804, 811, 823, 816), (816, 823, 835, 828), (828, 835, 847, 840), (840, 847, 859, 852), (852, 859, 871, 864), (864, 871, 883, 876), (876, 883, 895, 888), (888, 895, 907, 900), (900, 907, 919, 912), (912, 919, 931, 924), (349, 276, 19, 786), (462, 456, 673, 685), (403, 409, 138, 144), (354, 420, 913, 925), (451, 457, 246, 252), (91, 97, 294, 300), (313, 307, 558, 546), (420, 414, 901, 913), (133, 127, 918, 906), (468, 462, 685, 697), (409, 415, 132, 138), (457, 463, 240, 246), (97, 103, 288, 294), (372, 366, 805, 817), (307, 301, 570, 558), (37, 120, 793, 24), (438, 427, 630, 625), (361, 367, 180, 186), (474, 468, 697, 709), (415, 421, 126, 132), (463, 469, 234, 240), (103, 109, 282, 288), (25, 18, 12, 30), (378, 372, 817, 829), (301, 295, 582, 570), (427, 354, 925, 630), (367, 373, 174, 180), (480, 474, 709, 721), (276, 343, 13, 19), (421, 355, 114, 126), (469, 475, 228, 234), (127, 115, 930, 918), (30, 12, 0, 7), (384, 378, 829, 841), (295, 289, 594, 582), (36, 49, 342, 277), (373, 379, 168, 174), (486, 480, 721, 733), (54, 48, 31, 6), (48, 37, 24, 31), (475, 481, 222, 228), (109, 43, 270, 282), (7, 0, 511, 504), (49, 55, 336, 342), (390, 384, 841, 853), (271, 432, 769, 618), (289, 283, 606, 594), (379, 385, 162, 168), (492, 486, 733, 745), (67, 73, 318, 324), (348, 361, 186, 121), (481, 487, 216, 222), (432, 498, 757, 769), (360, 349, 786, 781), (366, 360, 781, 805), (396, 390, 853, 865), (385, 391, 156, 162), (498, 492, 745, 757), (211, 205, 762, 750), (73, 79, 312, 318), (487, 493, 210, 216), (331, 325, 522, 510), (402, 396, 865, 877), (450, 444, 649, 661), (391, 397, 150, 156), (504, 511, 523, 516), (439, 445, 258, 264), (79, 85, 306, 312), (493, 499, 204, 210), (325, 319, 534, 522), (408, 402, 877, 889), (456, 450, 661, 673), (397, 403, 144, 150), (444, 438, 625, 649), (445, 451, 252, 258), (85, 91, 300, 306), (499, 433, 192, 204), (319, 313, 546, 534), (414, 408, 889, 901), (1, 510, 512, 5), (5, 512, 513, 4), (4, 513, 514, 3), (3, 514, 515, 2), (2, 515, 511, 0), (13, 1, 5, 17), (17, 5, 4, 16), (16, 4, 3, 15), (15, 3, 2, 14), (14, 2, 0, 12), (505, 6, 8, 509), (509, 8, 9, 508), (508, 9, 10, 507), (507, 10, 11, 506), (506, 11, 7, 504), (19, 13, 17, 23), (23, 17, 16, 22), (22, 16, 15, 21), (21, 15, 14, 20), (20, 14, 12, 18), (31, 24, 26, 35), (35, 26, 27, 34), (34, 27, 28, 33), (33, 28, 29, 32), (32, 29, 25, 30), (6, 31, 35, 8), (8, 35, 34, 9), (9, 34, 33, 10), (10, 33, 32, 11), (11, 32, 30, 7), (49, 36, 38, 53), (53, 38, 39, 52), (52, 39, 40, 51), (51, 40, 41, 50), (50, 41, 37, 48), (277, 342, 344, 281), (281, 344, 345, 280), (280, 345, 346, 279), (279, 346, 347, 278), (278, 347, 343, 276), (55, 49, 53, 59), (59, 53, 52, 58), (58, 52, 51, 57), (57, 51, 50, 56), (56, 50, 48, 54), (342, 336, 338, 344), (344, 338, 339, 345), (345, 339, 340, 346), (346, 340, 341, 347), (347, 341, 337, 343), (61, 55, 59, 65), (65, 59, 58, 64), (64, 58, 57, 63), (63, 57, 56, 62), (62, 56, 54, 60), (336, 330, 332, 338), (338, 332, 333, 339), (339, 333, 334, 340), (340, 334, 335, 341), (341, 335, 331, 337), (67, 61, 65, 71), (71, 65, 64, 70), (70, 64, 63, 69), (69, 63, 62, 68), (68, 62, 60, 66), (330, 324, 326, 332), (332, 326, 327, 333), (333, 327, 328, 334), (334, 328, 329, 335), (335, 329, 325, 331), (73, 67, 71, 77), (77, 71, 70, 76), (76, 70, 69, 75), (75, 69, 68, 74), (74, 68, 66, 72), (324, 318, 320, 326), (326, 320, 321, 327), (327, 321, 322, 328), (328, 322, 323, 329), (329, 323, 319, 325), (79, 73, 77, 83), (83, 77, 76, 82), (82, 76, 75, 81), (81, 75, 74, 80), (80, 74, 72, 78), (318, 312, 314, 320), (320, 314, 315, 321), (321, 315, 316, 322), (322, 316, 317, 323), (323, 317, 313, 319), (85, 79, 83, 89), (89, 83, 82, 88), (88, 82, 81, 87), (87, 81, 80, 86), (86, 80, 78, 84), (312, 306, 308, 314), (314, 308, 309, 315), (315, 309, 310, 316), (316, 310, 311, 317), (317, 311, 307, 313), (91, 85, 89, 95), (95, 89, 88, 94), (94, 88, 87, 93), (93, 87, 86, 92), (92, 86, 84, 90), (306, 300, 302, 308), (308, 302, 303, 309), (309, 303, 304, 310), (310, 304, 305, 311), (311, 305, 301, 307), (97, 91, 95, 101), (101, 95, 94, 100), (100, 94, 93, 99), (99, 93, 92, 98), (98, 92, 90, 96), (300, 294, 296, 302), (302, 296, 297, 303), (303, 297, 298, 304), (304, 298, 299, 305), (305, 299, 295, 301), (103, 97, 101, 107), (107, 101, 100, 106), (106, 100, 99, 105), (105, 99, 98, 104), (104, 98, 96, 102), (294, 288, 290, 296), (296, 290, 291, 297), (297, 291, 292, 298), (298, 292, 293, 299), (299, 293, 289, 295), (109, 103, 107, 113), (113, 107, 106, 112), (112, 106, 105, 111), (111, 105, 104, 110), (110, 104, 102, 108), (288, 282, 284, 290), (290, 284, 285, 291), (291, 285, 286, 292), (292, 286, 287, 293), (293, 287, 283, 289), (43, 109, 113, 47), (47, 113, 112, 46), (46, 112, 111, 45), (45, 111, 110, 44), (44, 110, 108, 42), (282, 270, 272, 284), (284, 272, 273, 285), (285, 273, 274, 286), (286, 274, 275, 287), (287, 275, 271, 283), (439, 426, 428, 443), (443, 428, 429, 442), (442, 429, 430, 441), (441, 430, 431, 440), (440, 431, 427, 438), (199, 264, 266, 203), (203, 266, 267, 202), (202, 267, 268, 201), (201, 268, 269, 200), (200, 269, 265, 198), (445, 439, 443, 449), (449, 443, 442, 448), (448, 442, 441, 447), (447, 441, 440, 446), (446, 440, 438, 444), (264, 258, 260, 266), (266, 260, 261, 267), (267, 261, 262, 268), (268, 262, 263, 269), (269, 263, 259, 265), (451, 445, 449, 455), (455, 449, 448, 454), (454, 448, 447, 453), (453, 447, 446, 452), (452, 446, 444, 450), (258, 252, 254, 260), (260, 254, 255, 261), (261, 255, 256, 262), (262, 256, 257, 263), (263, 257, 253, 259), (457, 451, 455, 461), (461, 455, 454, 460), (460, 454, 453, 459), (459, 453, 452, 458), (458, 452, 450, 456), (252, 246, 248, 254), (254, 248, 249, 255), (255, 249, 250, 256), (256, 250, 251, 257), (257, 251, 247, 253), (463, 457, 461, 467), (467, 461, 460, 466), (466, 460, 459, 465), (465, 459, 458, 464), (464, 458, 456, 462), (246, 240, 242, 248), (248, 242, 243, 249), (249, 243, 244, 250), (250, 244, 245, 251), (251, 245, 241, 247), (469, 463, 467, 473), (473, 467, 466, 472), (472, 466, 465, 471), (471, 465, 464, 470), (470, 464, 462, 468), (240, 234, 236, 242), (242, 236, 237, 243), (243, 237, 238, 244), (244, 238, 239, 245), (245, 239, 235, 241), (475, 469, 473, 479), (479, 473, 472, 478), (478, 472, 471, 477), (477, 471, 470, 476), (476, 470, 468, 474), (234, 228, 230, 236), (236, 230, 231, 237), (237, 231, 232, 238), (238, 232, 233, 239), (239, 233, 229, 235), (481, 475, 479, 485), (485, 479, 478, 484), (484, 478, 477, 483), (483, 477, 476, 482), (482, 476, 474, 480), (228, 222, 224, 230), (230, 224, 225, 231), (231, 225, 226, 232), (232, 226, 227, 233), (233, 227, 223, 229), (487, 481, 485, 491), (491, 485, 484, 490), (490, 484, 483, 489), (489, 483, 482, 488), (488, 482, 480, 486), (222, 216, 218, 224), (224, 218, 219, 225), (225, 219, 220, 226), (226, 220, 221, 227), (227, 221, 217, 223), (493, 487, 491, 497), (497, 491, 490, 496), (496, 490, 489, 495), (495, 489, 488, 494), (494, 488, 486, 492), (216, 210, 212, 218), (218, 212, 213, 219), (219, 213, 214, 220), (220, 214, 215, 221), (221, 215, 211, 217), (499, 493, 497, 503), (503, 497, 496, 502), (502, 496, 495, 501), (501, 495, 494, 500), (500, 494, 492, 498), (210, 204, 206, 212), (212, 206, 207, 213), (213, 207, 208, 214), (214, 208, 209, 215), (215, 209, 205, 211), (433, 499, 503, 437), (437, 503, 502, 436), (436, 502, 501, 435), (435, 501, 500, 434), (434, 500, 498, 432), (204, 192, 194, 206), (206, 194, 195, 207), (207, 195, 196, 208), (208, 196, 197, 209), (209, 197, 193, 205), (361, 348, 350, 365), (365, 350, 351, 364), (364, 351, 352, 363), (363, 352, 353, 362), (362, 353, 349, 360), (121, 186, 188, 125), (125, 188, 189, 124), (124, 189, 190, 123), (123, 190, 191, 122), (122, 191, 187, 120), (367, 361, 365, 371), (371, 365, 364, 370), (370, 364, 363, 369), (369, 363, 362, 368), (368, 362, 360, 366), (186, 180, 182, 188), (188, 182, 183, 189), (189, 183, 184, 190), (190, 184, 185, 191), (191, 185, 181, 187), (373, 367, 371, 377), (377, 371, 370, 376), (376, 370, 369, 375), (375, 369, 368, 374), (374, 368, 366, 372), (180, 174, 176, 182), (182, 176, 177, 183), (183, 177, 178, 184), (184, 178, 179, 185), (185, 179, 175, 181), (379, 373, 377, 383), (383, 377, 376, 382), (382, 376, 375, 381), (381, 375, 374, 380), (380, 374, 372, 378), (174, 168, 170, 176), (176, 170, 171, 177), (177, 171, 172, 178), (178, 172, 173, 179), (179, 173, 169, 175), (385, 379, 383, 389), (389, 383, 382, 388), (388, 382, 381, 387), (387, 381, 380, 386), (386, 380, 378, 384), (168, 162, 164, 170), (170, 164, 165, 171), (171, 165, 166, 172), (172, 166, 167, 173), (173, 167, 163, 169), (391, 385, 389, 395), (395, 389, 388, 394), (394, 388, 387, 393), (393, 387, 386, 392), (392, 386, 384, 390), (162, 156, 158, 164), (164, 158, 159, 165), (165, 159, 160, 166), (166, 160, 161, 167), (167, 161, 157, 163), (397, 391, 395, 401), (401, 395, 394, 400), (400, 394, 393, 399), (399, 393, 392, 398), (398, 392, 390, 396), (156, 150, 152, 158), (158, 152, 153, 159), (159, 153, 154, 160), (160, 154, 155, 161), (161, 155, 151, 157), (403, 397, 401, 407), (407, 401, 400, 406), (406, 400, 399, 405), (405, 399, 398, 404), (404, 398, 396, 402), (150, 144, 146, 152), (152, 146, 147, 153), (153, 147, 148, 154), (154, 148, 149, 155), (155, 149, 145, 151), (409, 403, 407, 413), (413, 407, 406, 412), (412, 406, 405, 411), (411, 405, 404, 410), (410, 404, 402, 408), (144, 138, 140, 146), (146, 140, 141, 147), (147, 141, 142, 148), (148, 142, 143, 149), (149, 143, 139, 145), (415, 409, 413, 419), (419, 413, 412, 418), (418, 412, 411, 417), (417, 411, 410, 416), (416, 410, 408, 414), (138, 132, 134, 140), (140, 134, 135, 141), (141, 135, 136, 142), (142, 136, 137, 143), (143, 137, 133, 139), (421, 415, 419, 425), (425, 419, 418, 424), (424, 418, 417, 423), (423, 417, 416, 422), (422, 416, 414, 420), (132, 126, 128, 134), (134, 128, 129, 135), (135, 129, 130, 136), (136, 130, 131, 137), (137, 131, 127, 133), (355, 421, 425, 359), (359, 425, 424, 358), (358, 424, 423, 357), (357, 423, 422, 356), (356, 422, 420, 354), (126, 114, 116, 128), (128, 116, 117, 129), (129, 117, 118, 130), (130, 118, 119, 131), (131, 119, 115, 127), (36, 121, 125, 38), (38, 125, 124, 39), (39, 124, 123, 40), (40, 123, 122, 41), (41, 122, 120, 37), (348, 277, 281, 350), (350, 281, 280, 351), (351, 280, 279, 352), (352, 279, 278, 353), (353, 278, 276, 349), (192, 43, 47, 194), (194, 47, 46, 195), (195, 46, 45, 196), (196, 45, 44, 197), (197, 44, 42, 193), (270, 433, 437, 272), (272, 437, 436, 273), (273, 436, 435, 274), (274, 435, 434, 275), (275, 434, 432, 271), (114, 199, 203, 116), (116, 203, 202, 117), (117, 202, 201, 118), (118, 201, 200, 119), (119, 200, 198, 115), (426, 355, 359, 428), (428, 359, 358, 429), (429, 358, 357, 430), (430, 357, 356, 431), (431, 356, 354, 427), (517, 505, 509, 521), (521, 509, 508, 520), (520, 508, 507, 519), (519, 507, 506, 518), (518, 506, 504, 516), (510, 522, 524, 512), (512, 524, 525, 513), (513, 525, 526, 514), (514, 526, 527, 515), (515, 527, 523, 511), (529, 517, 521, 533), (533, 521, 520, 532), (532, 520, 519, 531), (531, 519, 518, 530), (530, 518, 516, 528), (522, 534, 536, 524), (524, 536, 537, 525), (525, 537, 538, 526), (526, 538, 539, 527), (527, 539, 535, 523), (541, 529, 533, 545), (545, 533, 532, 544), (544, 532, 531, 543), (543, 531, 530, 542), (542, 530, 528, 540), (534, 546, 548, 536), (536, 548, 549, 537), (537, 549, 550, 538), (538, 550, 551, 539), (539, 551, 547, 535), (553, 541, 545, 557), (557, 545, 544, 556), (556, 544, 543, 555), (555, 543, 542, 554), (554, 542, 540, 552), (546, 558, 560, 548), (548, 560, 561, 549), (549, 561, 562, 550), (550, 562, 563, 551), (551, 563, 559, 547), (565, 553, 557, 569), (569, 557, 556, 568), (568, 556, 555, 567), (567, 555, 554, 566), (566, 554, 552, 564), (558, 570, 572, 560), (560, 572, 573, 561), (561, 573, 574, 562), (562, 574, 575, 563), (563, 575, 571, 559), (577, 565, 569, 581), (581, 569, 568, 580), (580, 568, 567, 579), (579, 567, 566, 578), (578, 566, 564, 576), (570, 582, 584, 572), (572, 584, 585, 573), (573, 585, 586, 574), (574, 586, 587, 575), (575, 587, 583, 571), (589, 577, 581, 593), (593, 581, 580, 592), (592, 580, 579, 591), (591, 579, 578, 590), (590, 578, 576, 588), (582, 594, 596, 584), (584, 596, 597, 585), (585, 597, 598, 586), (586, 598, 599, 587), (587, 599, 595, 583), (601, 589, 593, 605), (605, 593, 592, 604), (604, 592, 591, 603), (603, 591, 590, 602), (602, 590, 588, 600), (594, 606, 608, 596), (596, 608, 609, 597), (597, 609, 610, 598), (598, 610, 611, 599), (599, 611, 607, 595), (613, 601, 605, 617), (617, 605, 604, 616), (616, 604, 603, 615), (615, 603, 602, 614), (614, 602, 600, 612), (606, 618, 620, 608), (608, 620, 621, 609), (609, 621, 622, 610), (610, 622, 623, 611), (611, 623, 619, 607), (625, 630, 632, 629), (629, 632, 633, 628), (628, 633, 634, 627), (627, 634, 635, 626), (626, 635, 631, 624), (637, 642, 644, 641), (641, 644, 645, 640), (640, 645, 646, 639), (639, 646, 647, 638), (638, 647, 643, 636), (649, 625, 629, 653), (653, 629, 628, 652), (652, 628, 627, 651), (651, 627, 626, 650), (650, 626, 624, 648), (642, 654, 656, 644), (644, 656, 657, 645), (645, 657, 658, 646), (646, 658, 659, 647), (647, 659, 655, 643), (661, 649, 653, 665), (665, 653, 652, 664), (664, 652, 651, 663), (663, 651, 650, 662), (662, 650, 648, 660), (654, 666, 668, 656), (656, 668, 669, 657), (657, 669, 670, 658), (658, 670, 671, 659), (659, 671, 667, 655), (673, 661, 665, 677), (677, 665, 664, 676), (676, 664, 663, 675), (675, 663, 662, 674), (674, 662, 660, 672), (666, 678, 680, 668), (668, 680, 681, 669), (669, 681, 682, 670), (670, 682, 683, 671), (671, 683, 679, 667), (685, 673, 677, 689), (689, 677, 676, 688), (688, 676, 675, 687), (687, 675, 674, 686), (686, 674, 672, 684), (678, 690, 692, 680), (680, 692, 693, 681), (681, 693, 694, 682), (682, 694, 695, 683), (683, 695, 691, 679), (697, 685, 689, 701), (701, 689, 688, 700), (700, 688, 687, 699), (699, 687, 686, 698), (698, 686, 684, 696), (690, 702, 704, 692), (692, 704, 705, 693), (693, 705, 706, 694), (694, 706, 707, 695), (695, 707, 703, 691), (709, 697, 701, 713), (713, 701, 700, 712), (712, 700, 699, 711), (711, 699, 698, 710), (710, 698, 696, 708), (702, 714, 716, 704), (704, 716, 717, 705), (705, 717, 718, 706), (706, 718, 719, 707), (707, 719, 715, 703), (721, 709, 713, 725), (725, 713, 712, 724), (724, 712, 711, 723), (723, 711, 710, 722), (722, 710, 708, 720), (714, 726, 728, 716), (716, 728, 729, 717), (717, 729, 730, 718), (718, 730, 731, 719), (719, 731, 727, 715), (733, 721, 725, 737), (737, 725, 724, 736), (736, 724, 723, 735), (735, 723, 722, 734), (734, 722, 720, 732), (726, 738, 740, 728), (728, 740, 741, 729), (729, 741, 742, 730), (730, 742, 743, 731), (731, 743, 739, 727), (745, 733, 737, 749), (749, 737, 736, 748), (748, 736, 735, 747), (747, 735, 734, 746), (746, 734, 732, 744), (738, 750, 752, 740), (740, 752, 753, 741), (741, 753, 754, 742), (742, 754, 755, 743), (743, 755, 751, 739), (757, 745, 749, 761), (761, 749, 748, 760), (760, 748, 747, 759), (759, 747, 746, 758), (758, 746, 744, 756), (750, 762, 764, 752), (752, 764, 765, 753), (753, 765, 766, 754), (754, 766, 767, 755), (755, 767, 763, 751), (769, 757, 761, 773), (773, 761, 760, 772), (772, 760, 759, 771), (771, 759, 758, 770), (770, 758, 756, 768), (762, 774, 776, 764), (764, 776, 777, 765), (765, 777, 778, 766), (766, 778, 779, 767), (767, 779, 775, 763), (781, 786, 788, 785), (785, 788, 789, 784), (784, 789, 790, 783), (783, 790, 791, 782), (782, 791, 787, 780), (793, 798, 800, 797), (797, 800, 801, 796), (796, 801, 802, 795), (795, 802, 803, 794), (794, 803, 799, 792), (805, 781, 785, 809), (809, 785, 784, 808), (808, 784, 783, 807), (807, 783, 782, 806), (806, 782, 780, 804), (798, 810, 812, 800), (800, 812, 813, 801), (801, 813, 814, 802), (802, 814, 815, 803), (803, 815, 811, 799), (817, 805, 809, 821), (821, 809, 808, 820), (820, 808, 807, 819), (819, 807, 806, 818), (818, 806, 804, 816), (810, 822, 824, 812), (812, 824, 825, 813), (813, 825, 826, 814), (814, 826, 827, 815), (815, 827, 823, 811), (829, 817, 821, 833), (833, 821, 820, 832), (832, 820, 819, 831), (831, 819, 818, 830), (830, 818, 816, 828), (822, 834, 836, 824), (824, 836, 837, 825), (825, 837, 838, 826), (826, 838, 839, 827), (827, 839, 835, 823), (841, 829, 833, 845), (845, 833, 832, 844), (844, 832, 831, 843), (843, 831, 830, 842), (842, 830, 828, 840), (834, 846, 848, 836), (836, 848, 849, 837), (837, 849, 850, 838), (838, 850, 851, 839), (839, 851, 847, 835), (853, 841, 845, 857), (857, 845, 844, 856), (856, 844, 843, 855), (855, 843, 842, 854), (854, 842, 840, 852), (846, 858, 860, 848), (848, 860, 861, 849), (849, 861, 862, 850), (850, 862, 863, 851), (851, 863, 859, 847), (865, 853, 857, 869), (869, 857, 856, 868), (868, 856, 855, 867), (867, 855, 854, 866), (866, 854, 852, 864), (858, 870, 872, 860), (860, 872, 873, 861), (861, 873, 874, 862), (862, 874, 875, 863), (863, 875, 871, 859), (877, 865, 869, 881), (881, 869, 868, 880), (880, 868, 867, 879), (879, 867, 866, 878), (878, 866, 864, 876), (870, 882, 884, 872), (872, 884, 885, 873), (873, 885, 886, 874), (874, 886, 887, 875), (875, 887, 883, 871), (889, 877, 881, 893), (893, 881, 880, 892), (892, 880, 879, 891), (891, 879, 878, 890), (890, 878, 876, 888), (882, 894, 896, 884), (884, 896, 897, 885), (885, 897, 898, 886), (886, 898, 899, 887), (887, 899, 895, 883), (901, 889, 893, 905), (905, 893, 892, 904), (904, 892, 891, 903), (903, 891, 890, 902), (902, 890, 888, 900), (894, 906, 908, 896), (896, 908, 909, 897), (897, 909, 910, 898), (898, 910, 911, 899), (899, 911, 907, 895), (913, 901, 905, 917), (917, 905, 904, 916), (916, 904, 903, 915), (915, 903, 902, 914), (914, 902, 900, 912), (906, 918, 920, 908), (908, 920, 921, 909), (909, 921, 922, 910), (910, 922, 923, 911), (911, 923, 919, 907), (925, 913, 917, 929), (929, 917, 916, 928), (928, 916, 915, 927), (927, 915, 914, 926), (926, 914, 912, 924), (918, 930, 932, 920), (920, 932, 933, 921), (921, 933, 934, 922), (922, 934, 935, 923), (923, 935, 931, 919), (24, 793, 797, 26), (26, 797, 796, 27), (27, 796, 795, 28), (28, 795, 794, 29), (29, 794, 792, 25), (786, 19, 23, 788), (788, 23, 22, 789), (789, 22, 21, 790), (790, 21, 20, 791), (791, 20, 18, 787), (774, 613, 617, 776), (776, 617, 616, 777), (777, 616, 615, 778), (778, 615, 614, 779), (779, 614, 612, 775), (618, 769, 773, 620), (620, 773, 772, 621), (621, 772, 771, 622), (622, 771, 770, 623), (623, 770, 768, 619), (930, 637, 641, 932), (932, 641, 640, 933), (933, 640, 639, 934), (934, 639, 638, 935), (935, 638, 636, 931), (630, 925, 929, 632), (632, 929, 928, 633), (633, 928, 927, 634), (634, 927, 926, 635), (635, 926, 924, 631), (337, 331, 510, 1)])
me_plane.use_remesh_preserve_volume = False
me_plane.use_remesh_preserve_attributes = False
me_plane.use_mirror_vertex_groups = False
me_plane.update()

# ---- objects
ob_plane = bpy.data.objects.new('Plane', me_plane)

# ---- transforms, parenting, visibility, modifiers, constraints
ob_plane.location = (0.0, 0.0, 0.0)
ob_plane.lineart.crease_threshold = 0.0

# ---- collection membership
col_collection_1.objects.link(ob_plane)

# ---- scene / render settings (as saved in the file)
scene.frame_start = 1; scene.frame_end = 250; scene.frame_set(1)
scene.render.engine = 'BLENDER_EEVEE_NEXT'
scene.render.resolution_percentage = 50
scene.render.dither_intensity = 0.0
scene.cycles.use_denoising = False
scene.cycles.samples = 128
scene.cycles.sampling_pattern = 'TABULATED_SOBOL'
scene.cycles.use_adaptive_sampling = False
scene.cycles.use_light_tree = False
scene.cycles.blur_glossy = 0.0
scene.cycles.sample_clamp_indirect = 0.0
scene.view_settings.view_transform = 'Standard'
bpy.context.view_layer.update()

# ---- added for rendering (the .blend has no active camera and no usable light): camera, sun
cam_auto = bpy.data.cameras.new('AutoCamera')
cam_auto.lens = 50.0
cam_auto.sensor_width = 36.0
cam_auto.clip_end = 1000.0
ob_auto_camera = bpy.data.objects.new('AutoCamera', cam_auto)
scene.collection.objects.link(ob_auto_camera)
ob_auto_camera.location = (14.4479, -18.9999, 13.5666)
ob_auto_camera.rotation_euler = (1.09748, -7.21219e-08, 0.694738)
scene.camera = ob_auto_camera
light_auto_sun = bpy.data.lights.new('AutoSun', 'SUN')
light_auto_sun.energy = 3.0
light_auto_sun.angle = 0.0523599
ob_auto_sun = bpy.data.objects.new('AutoSun', light_auto_sun)
scene.collection.objects.link(ob_auto_sun)
ob_auto_sun.rotation_euler = (0.872665, 0.174533, 0.523599)
bpy.context.view_layer.update()
